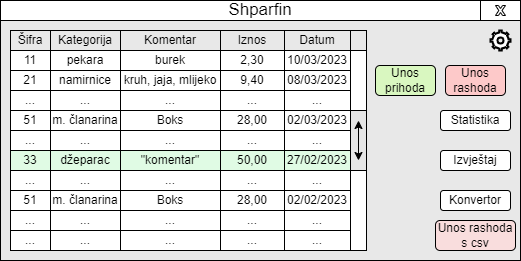

The diagram above was exported from draw.io. Its source (the exported page's mxGraphModel, read from the mxfile embedded in the PNG):
<mxGraphModel dx="1434" dy="774" grid="1" gridSize="10" guides="1" tooltips="1" connect="1" arrows="1" fold="1" page="1" pageScale="1" pageWidth="827" pageHeight="1169" math="0" shadow="0">
  <root>
    <mxCell id="0" />
    <mxCell id="1" parent="0" />
    <mxCell id="4Vfl-IQOGhCzWoQjWkmQ-16" value="" style="rounded=0;whiteSpace=wrap;html=1;" parent="1" vertex="1">
      <mxGeometry x="630" y="200" width="16" height="220" as="geometry" />
    </mxCell>
    <mxCell id="4Vfl-IQOGhCzWoQjWkmQ-15" value="" style="rounded=0;whiteSpace=wrap;html=1;" parent="1" vertex="1">
      <mxGeometry x="630" y="200" width="16" height="220" as="geometry" />
    </mxCell>
    <mxCell id="nhEySDae58ILg8_xG47D-1" value="" style="rounded=0;whiteSpace=wrap;html=1;fillColor=#e8e8e8;" parent="1" vertex="1">
      <mxGeometry x="280" y="170" width="520" height="260" as="geometry" />
    </mxCell>
    <mxCell id="MdN3oKPJ4emqXdLrSZRr-1" value="" style="rounded=0;whiteSpace=wrap;html=1;fillColor=default;" parent="1" vertex="1">
      <mxGeometry x="280" y="170" width="520" height="20" as="geometry" />
    </mxCell>
    <mxCell id="MdN3oKPJ4emqXdLrSZRr-2" value="" style="rounded=0;whiteSpace=wrap;html=1;" parent="1" vertex="1">
      <mxGeometry x="760" y="170" width="40" height="20" as="geometry" />
    </mxCell>
    <mxCell id="MdN3oKPJ4emqXdLrSZRr-3" value="" style="verticalLabelPosition=bottom;verticalAlign=top;html=1;shape=mxgraph.basic.x" parent="1" vertex="1">
      <mxGeometry x="775" y="175" width="10" height="10" as="geometry" />
    </mxCell>
    <mxCell id="nhEySDae58ILg8_xG47D-3" value="&lt;font style=&quot;font-size: 17px;&quot;&gt;Shparfin&lt;/font&gt;" style="text;html=1;strokeColor=none;fillColor=none;align=center;verticalAlign=middle;whiteSpace=wrap;rounded=0;fontSize=17;" parent="1" vertex="1">
      <mxGeometry x="510" y="170" width="60" height="20" as="geometry" />
    </mxCell>
    <mxCell id="4Vfl-IQOGhCzWoQjWkmQ-1" value="Izvještaj" style="rounded=1;whiteSpace=wrap;html=1;" parent="1" vertex="1">
      <mxGeometry x="720" y="320" width="70" height="20" as="geometry" />
    </mxCell>
    <mxCell id="4Vfl-IQOGhCzWoQjWkmQ-2" value="Statistika" style="rounded=1;whiteSpace=wrap;html=1;" parent="1" vertex="1">
      <mxGeometry x="720" y="280" width="70" height="20" as="geometry" />
    </mxCell>
    <mxCell id="4Vfl-IQOGhCzWoQjWkmQ-4" value="" style="rounded=0;whiteSpace=wrap;html=1;" parent="1" vertex="1">
      <mxGeometry x="290" y="200" width="356" height="220" as="geometry" />
    </mxCell>
    <mxCell id="4Vfl-IQOGhCzWoQjWkmQ-5" value="Unos rashoda" style="rounded=1;whiteSpace=wrap;html=1;fillColor=#fdc9c9;" parent="1" vertex="1">
      <mxGeometry x="725" y="235" width="60" height="30" as="geometry" />
    </mxCell>
    <mxCell id="4Vfl-IQOGhCzWoQjWkmQ-7" value="Unos prihoda" style="rounded=1;whiteSpace=wrap;html=1;fillColor=#d9f7c0;" parent="1" vertex="1">
      <mxGeometry x="655" y="235" width="60" height="30" as="geometry" />
    </mxCell>
    <mxCell id="4Vfl-IQOGhCzWoQjWkmQ-8" value="Unos rashoda s csv" style="rounded=1;whiteSpace=wrap;html=1;fillColor=#f9dddd;" parent="1" vertex="1">
      <mxGeometry x="715" y="390" width="80" height="30" as="geometry" />
    </mxCell>
    <mxCell id="4Vfl-IQOGhCzWoQjWkmQ-11" value="Šifra" style="rounded=0;whiteSpace=wrap;html=1;fillColor=#e8e8e8;" parent="1" vertex="1">
      <mxGeometry x="290" y="200" width="40" height="20" as="geometry" />
    </mxCell>
    <mxCell id="4Vfl-IQOGhCzWoQjWkmQ-12" value="" style="rounded=0;whiteSpace=wrap;html=1;fillColor=#E6E6E6;" parent="1" vertex="1">
      <mxGeometry x="630" y="280" width="16" height="60" as="geometry" />
    </mxCell>
    <mxCell id="4Vfl-IQOGhCzWoQjWkmQ-14" value="" style="endArrow=classic;startArrow=classic;html=1;rounded=0;" parent="1" edge="1">
      <mxGeometry width="50" height="50" relative="1" as="geometry">
        <mxPoint x="638" y="330" as="sourcePoint" />
        <mxPoint x="638" y="290" as="targetPoint" />
      </mxGeometry>
    </mxCell>
    <mxCell id="4Vfl-IQOGhCzWoQjWkmQ-17" value="" style="endArrow=none;html=1;rounded=0;exitX=0;exitY=1;exitDx=0;exitDy=0;" parent="1" source="4Vfl-IQOGhCzWoQjWkmQ-12" edge="1">
      <mxGeometry width="50" height="50" relative="1" as="geometry">
        <mxPoint x="510" y="340" as="sourcePoint" />
        <mxPoint x="630" y="420" as="targetPoint" />
      </mxGeometry>
    </mxCell>
    <mxCell id="4Vfl-IQOGhCzWoQjWkmQ-18" value="" style="endArrow=none;html=1;rounded=0;exitX=1;exitY=1;exitDx=0;exitDy=0;" parent="1" source="4Vfl-IQOGhCzWoQjWkmQ-19" edge="1">
      <mxGeometry width="50" height="50" relative="1" as="geometry">
        <mxPoint x="630" y="230" as="sourcePoint" />
        <mxPoint x="630" y="280" as="targetPoint" />
      </mxGeometry>
    </mxCell>
    <mxCell id="4Vfl-IQOGhCzWoQjWkmQ-19" value="Datum" style="rounded=0;whiteSpace=wrap;html=1;fillColor=#e8e8e8;" parent="1" vertex="1">
      <mxGeometry x="564" y="200" width="66" height="20" as="geometry" />
    </mxCell>
    <mxCell id="4Vfl-IQOGhCzWoQjWkmQ-20" value="" style="rounded=0;whiteSpace=wrap;html=1;fillColor=#e8e8e8;" parent="1" vertex="1">
      <mxGeometry x="630" y="200" width="16" height="20" as="geometry" />
    </mxCell>
    <mxCell id="4Vfl-IQOGhCzWoQjWkmQ-21" value="Iznos" style="rounded=0;whiteSpace=wrap;html=1;fillColor=#e8e8e8;" parent="1" vertex="1">
      <mxGeometry x="500" y="200" width="64" height="20" as="geometry" />
    </mxCell>
    <mxCell id="4Vfl-IQOGhCzWoQjWkmQ-22" value="Komentar" style="rounded=0;whiteSpace=wrap;html=1;fillColor=#e8e8e8;" parent="1" vertex="1">
      <mxGeometry x="400" y="200" width="100" height="20" as="geometry" />
    </mxCell>
    <mxCell id="4Vfl-IQOGhCzWoQjWkmQ-23" value="" style="rounded=0;whiteSpace=wrap;html=1;" parent="1" vertex="1">
      <mxGeometry x="290" y="220" width="40" height="200" as="geometry" />
    </mxCell>
    <mxCell id="4Vfl-IQOGhCzWoQjWkmQ-24" value="Kategorija" style="rounded=0;whiteSpace=wrap;html=1;fillColor=#e8e8e8;" parent="1" vertex="1">
      <mxGeometry x="330" y="200" width="70" height="20" as="geometry" />
    </mxCell>
    <mxCell id="4Vfl-IQOGhCzWoQjWkmQ-25" value="" style="rounded=0;whiteSpace=wrap;html=1;" parent="1" vertex="1">
      <mxGeometry x="330" y="220" width="70" height="200" as="geometry" />
    </mxCell>
    <mxCell id="4Vfl-IQOGhCzWoQjWkmQ-26" value="" style="rounded=0;whiteSpace=wrap;html=1;" parent="1" vertex="1">
      <mxGeometry x="400" y="220" width="100" height="200" as="geometry" />
    </mxCell>
    <mxCell id="4Vfl-IQOGhCzWoQjWkmQ-28" value="" style="endArrow=none;html=1;rounded=0;entryX=1;entryY=1;entryDx=0;entryDy=0;" parent="1" source="4Vfl-IQOGhCzWoQjWkmQ-79" target="4Vfl-IQOGhCzWoQjWkmQ-21" edge="1">
      <mxGeometry width="50" height="50" relative="1" as="geometry">
        <mxPoint x="564" y="420" as="sourcePoint" />
        <mxPoint x="570" y="260" as="targetPoint" />
      </mxGeometry>
    </mxCell>
    <mxCell id="4Vfl-IQOGhCzWoQjWkmQ-33" value="11" style="rounded=0;whiteSpace=wrap;html=1;" parent="1" vertex="1">
      <mxGeometry x="290" y="220" width="40" height="20" as="geometry" />
    </mxCell>
    <mxCell id="4Vfl-IQOGhCzWoQjWkmQ-34" value="21" style="rounded=0;whiteSpace=wrap;html=1;" parent="1" vertex="1">
      <mxGeometry x="290" y="240" width="40" height="20" as="geometry" />
    </mxCell>
    <mxCell id="4Vfl-IQOGhCzWoQjWkmQ-37" value="..." style="rounded=0;whiteSpace=wrap;html=1;" parent="1" vertex="1">
      <mxGeometry x="290" y="260" width="40" height="20" as="geometry" />
    </mxCell>
    <mxCell id="4Vfl-IQOGhCzWoQjWkmQ-38" value="51" style="rounded=0;whiteSpace=wrap;html=1;" parent="1" vertex="1">
      <mxGeometry x="290" y="280" width="40" height="20" as="geometry" />
    </mxCell>
    <mxCell id="4Vfl-IQOGhCzWoQjWkmQ-39" value="..." style="rounded=0;whiteSpace=wrap;html=1;" parent="1" vertex="1">
      <mxGeometry x="290" y="300" width="40" height="20" as="geometry" />
    </mxCell>
    <mxCell id="4Vfl-IQOGhCzWoQjWkmQ-40" value="33" style="rounded=0;whiteSpace=wrap;html=1;fillColor=#e0fbe4;" parent="1" vertex="1">
      <mxGeometry x="290" y="320" width="40" height="20" as="geometry" />
    </mxCell>
    <mxCell id="4Vfl-IQOGhCzWoQjWkmQ-41" value="..." style="rounded=0;whiteSpace=wrap;html=1;" parent="1" vertex="1">
      <mxGeometry x="290" y="340" width="40" height="20" as="geometry" />
    </mxCell>
    <mxCell id="4Vfl-IQOGhCzWoQjWkmQ-42" value="51" style="rounded=0;whiteSpace=wrap;html=1;" parent="1" vertex="1">
      <mxGeometry x="290" y="360" width="40" height="20" as="geometry" />
    </mxCell>
    <mxCell id="4Vfl-IQOGhCzWoQjWkmQ-43" value="..." style="rounded=0;whiteSpace=wrap;html=1;" parent="1" vertex="1">
      <mxGeometry x="290" y="380" width="40" height="20" as="geometry" />
    </mxCell>
    <mxCell id="4Vfl-IQOGhCzWoQjWkmQ-44" value="..." style="rounded=0;whiteSpace=wrap;html=1;" parent="1" vertex="1">
      <mxGeometry x="290" y="400" width="40" height="20" as="geometry" />
    </mxCell>
    <mxCell id="4Vfl-IQOGhCzWoQjWkmQ-46" value="" style="endArrow=none;html=1;rounded=0;" parent="1" edge="1">
      <mxGeometry width="50" height="50" relative="1" as="geometry">
        <mxPoint x="630" y="380" as="sourcePoint" />
        <mxPoint x="560" y="380" as="targetPoint" />
        <Array as="points">
          <mxPoint x="600" y="380" />
        </Array>
      </mxGeometry>
    </mxCell>
    <mxCell id="4Vfl-IQOGhCzWoQjWkmQ-48" value="" style="rounded=0;whiteSpace=wrap;html=1;" parent="1" vertex="1">
      <mxGeometry x="500" y="380" width="64" height="20" as="geometry" />
    </mxCell>
    <mxCell id="4Vfl-IQOGhCzWoQjWkmQ-49" value="" style="rounded=0;whiteSpace=wrap;html=1;" parent="1" vertex="1">
      <mxGeometry x="400" y="380" width="100" height="20" as="geometry" />
    </mxCell>
    <mxCell id="4Vfl-IQOGhCzWoQjWkmQ-50" value="" style="rounded=0;whiteSpace=wrap;html=1;" parent="1" vertex="1">
      <mxGeometry x="330" y="380" width="70" height="20" as="geometry" />
    </mxCell>
    <mxCell id="4Vfl-IQOGhCzWoQjWkmQ-51" value="02/02/2023" style="rounded=0;whiteSpace=wrap;html=1;" parent="1" vertex="1">
      <mxGeometry x="564" y="360" width="66" height="20" as="geometry" />
    </mxCell>
    <mxCell id="4Vfl-IQOGhCzWoQjWkmQ-52" value="02/03/2023" style="rounded=0;whiteSpace=wrap;html=1;" parent="1" vertex="1">
      <mxGeometry x="564" y="280" width="66" height="20" as="geometry" />
    </mxCell>
    <mxCell id="4Vfl-IQOGhCzWoQjWkmQ-53" value="" style="rounded=0;whiteSpace=wrap;html=1;" parent="1" vertex="1">
      <mxGeometry x="564" y="380" width="66" height="20" as="geometry" />
    </mxCell>
    <mxCell id="4Vfl-IQOGhCzWoQjWkmQ-54" value="28,00" style="rounded=0;whiteSpace=wrap;html=1;" parent="1" vertex="1">
      <mxGeometry x="500" y="280" width="64" height="20" as="geometry" />
    </mxCell>
    <mxCell id="4Vfl-IQOGhCzWoQjWkmQ-55" value="28,00" style="rounded=0;whiteSpace=wrap;html=1;" parent="1" vertex="1">
      <mxGeometry x="500" y="360" width="64" height="20" as="geometry" />
    </mxCell>
    <mxCell id="4Vfl-IQOGhCzWoQjWkmQ-56" value="Konvertor" style="rounded=1;whiteSpace=wrap;html=1;" parent="1" vertex="1">
      <mxGeometry x="720" y="360" width="70" height="20" as="geometry" />
    </mxCell>
    <mxCell id="4Vfl-IQOGhCzWoQjWkmQ-58" value="Boks" style="rounded=0;whiteSpace=wrap;html=1;" parent="1" vertex="1">
      <mxGeometry x="400" y="360" width="100" height="20" as="geometry" />
    </mxCell>
    <mxCell id="4Vfl-IQOGhCzWoQjWkmQ-59" value="Boks" style="rounded=0;whiteSpace=wrap;html=1;" parent="1" vertex="1">
      <mxGeometry x="400" y="280" width="100" height="20" as="geometry" />
    </mxCell>
    <mxCell id="4Vfl-IQOGhCzWoQjWkmQ-60" value="džeparac" style="rounded=0;whiteSpace=wrap;html=1;fillColor=#e0fbe4;" parent="1" vertex="1">
      <mxGeometry x="330" y="320" width="70" height="20" as="geometry" />
    </mxCell>
    <mxCell id="4Vfl-IQOGhCzWoQjWkmQ-61" value="&quot;komentar&quot;" style="rounded=0;whiteSpace=wrap;html=1;fillColor=#e0fbe4;" parent="1" vertex="1">
      <mxGeometry x="400" y="320" width="100" height="20" as="geometry" />
    </mxCell>
    <mxCell id="4Vfl-IQOGhCzWoQjWkmQ-62" value="50,00" style="rounded=0;whiteSpace=wrap;html=1;fillColor=#e0fbe4;" parent="1" vertex="1">
      <mxGeometry x="500" y="320" width="64" height="20" as="geometry" />
    </mxCell>
    <mxCell id="4Vfl-IQOGhCzWoQjWkmQ-63" value="27/02/2023" style="rounded=0;whiteSpace=wrap;html=1;fillColor=#e0fbe4;" parent="1" vertex="1">
      <mxGeometry x="564" y="320" width="66" height="20" as="geometry" />
    </mxCell>
    <mxCell id="4Vfl-IQOGhCzWoQjWkmQ-64" value="m. članarina" style="rounded=0;whiteSpace=wrap;html=1;" parent="1" vertex="1">
      <mxGeometry x="330" y="360" width="70" height="20" as="geometry" />
    </mxCell>
    <mxCell id="4Vfl-IQOGhCzWoQjWkmQ-65" value="m. članarina" style="rounded=0;whiteSpace=wrap;html=1;" parent="1" vertex="1">
      <mxGeometry x="330" y="280" width="70" height="20" as="geometry" />
    </mxCell>
    <mxCell id="4Vfl-IQOGhCzWoQjWkmQ-66" value="namirnice" style="rounded=0;whiteSpace=wrap;html=1;" parent="1" vertex="1">
      <mxGeometry x="330" y="240" width="70" height="20" as="geometry" />
    </mxCell>
    <mxCell id="4Vfl-IQOGhCzWoQjWkmQ-67" value="kruh, jaja, mlijeko" style="rounded=0;whiteSpace=wrap;html=1;" parent="1" vertex="1">
      <mxGeometry x="400" y="240" width="100" height="20" as="geometry" />
    </mxCell>
    <mxCell id="4Vfl-IQOGhCzWoQjWkmQ-70" value="9,40" style="rounded=0;whiteSpace=wrap;html=1;" parent="1" vertex="1">
      <mxGeometry x="500" y="240" width="64" height="20" as="geometry" />
    </mxCell>
    <mxCell id="4Vfl-IQOGhCzWoQjWkmQ-71" value="08/03/2023" style="rounded=0;whiteSpace=wrap;html=1;" parent="1" vertex="1">
      <mxGeometry x="564" y="240" width="66" height="20" as="geometry" />
    </mxCell>
    <mxCell id="4Vfl-IQOGhCzWoQjWkmQ-72" value="pekara" style="rounded=0;whiteSpace=wrap;html=1;" parent="1" vertex="1">
      <mxGeometry x="330" y="220" width="70" height="20" as="geometry" />
    </mxCell>
    <mxCell id="4Vfl-IQOGhCzWoQjWkmQ-73" value="burek" style="rounded=0;whiteSpace=wrap;html=1;" parent="1" vertex="1">
      <mxGeometry x="400" y="220" width="100" height="20" as="geometry" />
    </mxCell>
    <mxCell id="4Vfl-IQOGhCzWoQjWkmQ-74" value="2,30" style="rounded=0;whiteSpace=wrap;html=1;" parent="1" vertex="1">
      <mxGeometry x="500" y="220" width="64" height="20" as="geometry" />
    </mxCell>
    <mxCell id="4Vfl-IQOGhCzWoQjWkmQ-75" value="10/03/2023" style="rounded=0;whiteSpace=wrap;html=1;" parent="1" vertex="1">
      <mxGeometry x="564" y="220" width="66" height="20" as="geometry" />
    </mxCell>
    <mxCell id="4Vfl-IQOGhCzWoQjWkmQ-76" value="..." style="rounded=0;whiteSpace=wrap;html=1;" parent="1" vertex="1">
      <mxGeometry x="330" y="260" width="70" height="20" as="geometry" />
    </mxCell>
    <mxCell id="4Vfl-IQOGhCzWoQjWkmQ-77" value="..." style="rounded=0;whiteSpace=wrap;html=1;" parent="1" vertex="1">
      <mxGeometry x="400" y="260" width="100" height="20" as="geometry" />
    </mxCell>
    <mxCell id="4Vfl-IQOGhCzWoQjWkmQ-78" value="..." style="rounded=0;whiteSpace=wrap;html=1;" parent="1" vertex="1">
      <mxGeometry x="500" y="260" width="64" height="20" as="geometry" />
    </mxCell>
    <mxCell id="4Vfl-IQOGhCzWoQjWkmQ-79" value="..." style="rounded=0;whiteSpace=wrap;html=1;" parent="1" vertex="1">
      <mxGeometry x="564" y="260" width="66" height="20" as="geometry" />
    </mxCell>
    <mxCell id="4Vfl-IQOGhCzWoQjWkmQ-81" value="..." style="rounded=0;whiteSpace=wrap;html=1;" parent="1" vertex="1">
      <mxGeometry x="564" y="300" width="66" height="20" as="geometry" />
    </mxCell>
    <mxCell id="4Vfl-IQOGhCzWoQjWkmQ-82" value="..." style="rounded=0;whiteSpace=wrap;html=1;" parent="1" vertex="1">
      <mxGeometry x="500" y="300" width="64" height="20" as="geometry" />
    </mxCell>
    <mxCell id="4Vfl-IQOGhCzWoQjWkmQ-83" value="..." style="rounded=0;whiteSpace=wrap;html=1;" parent="1" vertex="1">
      <mxGeometry x="400" y="300" width="100" height="20" as="geometry" />
    </mxCell>
    <mxCell id="4Vfl-IQOGhCzWoQjWkmQ-84" value="..." style="rounded=0;whiteSpace=wrap;html=1;" parent="1" vertex="1">
      <mxGeometry x="330" y="300" width="70" height="20" as="geometry" />
    </mxCell>
    <mxCell id="4Vfl-IQOGhCzWoQjWkmQ-85" value="" style="rounded=0;whiteSpace=wrap;html=1;" parent="1" vertex="1">
      <mxGeometry x="564" y="400" width="66" height="20" as="geometry" />
    </mxCell>
    <mxCell id="4Vfl-IQOGhCzWoQjWkmQ-86" value="..." style="rounded=0;whiteSpace=wrap;html=1;" parent="1" vertex="1">
      <mxGeometry x="564" y="340" width="66" height="20" as="geometry" />
    </mxCell>
    <mxCell id="4Vfl-IQOGhCzWoQjWkmQ-87" value="..." style="rounded=0;whiteSpace=wrap;html=1;" parent="1" vertex="1">
      <mxGeometry x="500" y="340" width="64" height="20" as="geometry" />
    </mxCell>
    <mxCell id="4Vfl-IQOGhCzWoQjWkmQ-88" value="..." style="rounded=0;whiteSpace=wrap;html=1;" parent="1" vertex="1">
      <mxGeometry x="400" y="340" width="100" height="20" as="geometry" />
    </mxCell>
    <mxCell id="4Vfl-IQOGhCzWoQjWkmQ-89" value="..." style="rounded=0;whiteSpace=wrap;html=1;" parent="1" vertex="1">
      <mxGeometry x="330" y="340" width="70" height="20" as="geometry" />
    </mxCell>
    <mxCell id="4Vfl-IQOGhCzWoQjWkmQ-90" value="..." style="rounded=0;whiteSpace=wrap;html=1;" parent="1" vertex="1">
      <mxGeometry x="330" y="380" width="70" height="20" as="geometry" />
    </mxCell>
    <mxCell id="4Vfl-IQOGhCzWoQjWkmQ-92" value="..." style="rounded=0;whiteSpace=wrap;html=1;" parent="1" vertex="1">
      <mxGeometry x="330" y="400" width="70" height="20" as="geometry" />
    </mxCell>
    <mxCell id="4Vfl-IQOGhCzWoQjWkmQ-94" value="..." style="rounded=0;whiteSpace=wrap;html=1;" parent="1" vertex="1">
      <mxGeometry x="400" y="380" width="100" height="20" as="geometry" />
    </mxCell>
    <mxCell id="4Vfl-IQOGhCzWoQjWkmQ-95" value="..." style="rounded=0;whiteSpace=wrap;html=1;" parent="1" vertex="1">
      <mxGeometry x="400" y="400" width="100" height="20" as="geometry" />
    </mxCell>
    <mxCell id="4Vfl-IQOGhCzWoQjWkmQ-96" value="..." style="rounded=0;whiteSpace=wrap;html=1;" parent="1" vertex="1">
      <mxGeometry x="500" y="380" width="64" height="20" as="geometry" />
    </mxCell>
    <mxCell id="4Vfl-IQOGhCzWoQjWkmQ-97" value="..." style="rounded=0;whiteSpace=wrap;html=1;" parent="1" vertex="1">
      <mxGeometry x="500" y="400" width="64" height="20" as="geometry" />
    </mxCell>
    <mxCell id="4Vfl-IQOGhCzWoQjWkmQ-98" value="..." style="rounded=0;whiteSpace=wrap;html=1;" parent="1" vertex="1">
      <mxGeometry x="564" y="380" width="66" height="20" as="geometry" />
    </mxCell>
    <mxCell id="4Vfl-IQOGhCzWoQjWkmQ-99" value="..." style="rounded=0;whiteSpace=wrap;html=1;" parent="1" vertex="1">
      <mxGeometry x="564" y="400" width="66" height="20" as="geometry" />
    </mxCell>
    <mxCell id="-jaJIvBdhsobgL8xfH9v-3" value="" style="html=1;verticalLabelPosition=bottom;align=center;labelBackgroundColor=#ffffff;verticalAlign=top;strokeWidth=2;strokeColor=#000000;shadow=0;dashed=0;shape=mxgraph.ios7.icons.settings;" vertex="1" parent="1">
      <mxGeometry x="770" y="200" width="20" height="20" as="geometry" />
    </mxCell>
  </root>
</mxGraphModel>